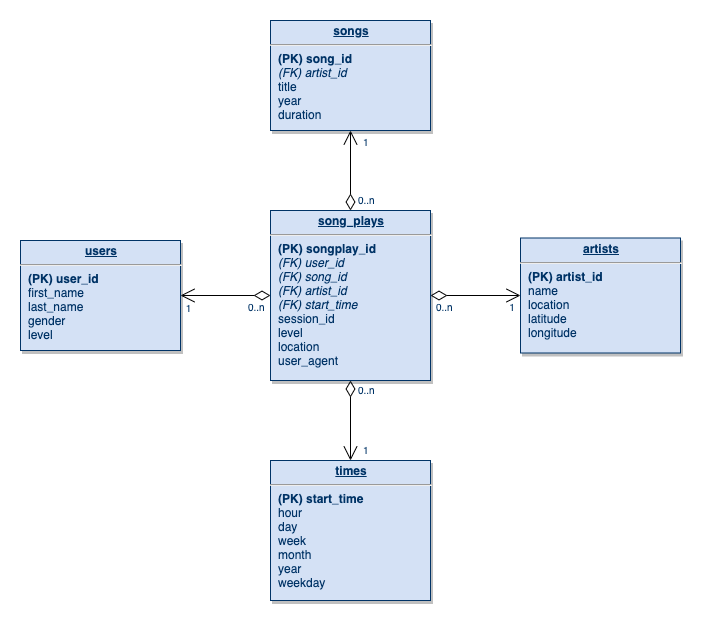

The diagram above was exported from draw.io. Its source (the exported page's mxGraphModel, read from the mxfile embedded in the PNG):
<mxGraphModel dx="-240" dy="214" grid="1" gridSize="10" guides="1" tooltips="1" connect="1" arrows="1" fold="1" page="1" pageScale="1" pageWidth="826" pageHeight="1169" background="#ffffff" math="0" shadow="0">
  <root>
    <mxCell id="0" />
    <mxCell id="1" parent="0" />
    <mxCell id="22" value="&lt;p style=&quot;margin: 0px ; margin-top: 4px ; text-align: center ; text-decoration: underline&quot;&gt;&lt;strong&gt;users&lt;/strong&gt;&lt;/p&gt;&lt;hr&gt;&lt;p style=&quot;margin: 0px ; margin-left: 8px&quot;&gt;&lt;b&gt;(PK) user_id&lt;/b&gt;&lt;/p&gt;&lt;p style=&quot;margin: 0px ; margin-left: 8px&quot;&gt;first_name&lt;/p&gt;&lt;p style=&quot;margin: 0px ; margin-left: 8px&quot;&gt;last_name&lt;/p&gt;&lt;p style=&quot;margin: 0px ; margin-left: 8px&quot;&gt;gender&lt;/p&gt;&lt;p style=&quot;margin: 0px ; margin-left: 8px&quot;&gt;level&lt;br&gt;&lt;/p&gt;" style="verticalAlign=top;align=left;overflow=fill;fontSize=12;fontFamily=Helvetica;html=1;strokeColor=#003366;shadow=1;fillColor=#D4E1F5;fontColor=#003366" parent="1" vertex="1">
      <mxGeometry x="920" y="450" width="160" height="110" as="geometry" />
    </mxCell>
    <mxCell id="26" value="&lt;p style=&quot;margin: 0px ; margin-top: 4px ; text-align: center ; text-decoration: underline&quot;&gt;&lt;strong&gt;times&lt;/strong&gt;&lt;/p&gt;&lt;hr&gt;&lt;p style=&quot;margin: 0px ; margin-left: 8px&quot;&gt;&lt;b&gt;(PK) start_time&lt;/b&gt;&lt;/p&gt;&lt;p style=&quot;margin: 0px ; margin-left: 8px&quot;&gt;hour&lt;/p&gt;&lt;p style=&quot;margin: 0px ; margin-left: 8px&quot;&gt;day&lt;/p&gt;&lt;p style=&quot;margin: 0px ; margin-left: 8px&quot;&gt;week&lt;/p&gt;&lt;p style=&quot;margin: 0px ; margin-left: 8px&quot;&gt;month&lt;/p&gt;&lt;p style=&quot;margin: 0px ; margin-left: 8px&quot;&gt;year&lt;/p&gt;&lt;p style=&quot;margin: 0px ; margin-left: 8px&quot;&gt;weekday&lt;br&gt;&lt;/p&gt;" style="verticalAlign=top;align=left;overflow=fill;fontSize=12;fontFamily=Helvetica;html=1;strokeColor=#003366;shadow=1;fillColor=#D4E1F5;fontColor=#003366" parent="1" vertex="1">
      <mxGeometry x="1170" y="670" width="160" height="140" as="geometry" />
    </mxCell>
    <mxCell id="27" value="&lt;p style=&quot;margin: 4px 0px 0px ; text-align: center&quot;&gt;&lt;b&gt;&lt;u&gt;song_plays&lt;/u&gt;&lt;/b&gt;&lt;br&gt;&lt;/p&gt;&lt;hr&gt;&lt;p style=&quot;margin: 0px 0px 0px 8px&quot;&gt;&lt;b&gt;(PK) songplay_id&lt;br&gt;&lt;/b&gt;&lt;/p&gt;&lt;p style=&quot;margin: 0px 0px 0px 8px&quot;&gt;&lt;i&gt;(FK) user_id&lt;/i&gt;&lt;/p&gt;&lt;p style=&quot;margin: 0px ; margin-left: 8px&quot;&gt;&lt;i&gt;(FK)&amp;nbsp;&lt;span&gt;song_id&lt;/span&gt;&lt;/i&gt;&lt;/p&gt;&lt;p style=&quot;margin: 0px ; margin-left: 8px&quot;&gt;&lt;i&gt;&lt;span&gt;(FK)&amp;nbsp;&lt;/span&gt;&lt;span&gt;artist_id&lt;/span&gt;&lt;/i&gt;&lt;/p&gt;&lt;p style=&quot;margin: 0px ; margin-left: 8px&quot;&gt;&lt;i&gt;(FK) start_time&lt;/i&gt;&lt;/p&gt;&lt;p style=&quot;margin: 0px 0px 0px 8px&quot;&gt;session_id&lt;br&gt;&lt;/p&gt;&lt;p style=&quot;margin: 0px ; margin-left: 8px&quot;&gt;&lt;span&gt;level&lt;/span&gt;&lt;br&gt;&lt;/p&gt;&lt;p style=&quot;margin: 0px ; margin-left: 8px&quot;&gt;&lt;span&gt;location&lt;/span&gt;&lt;br&gt;&lt;/p&gt;&lt;p style=&quot;margin: 0px ; margin-left: 8px&quot;&gt;user_agent&lt;br&gt;&lt;/p&gt;" style="verticalAlign=top;align=left;overflow=fill;fontSize=12;fontFamily=Helvetica;html=1;strokeColor=#003366;shadow=1;fillColor=#D4E1F5;fontColor=#003366" parent="1" vertex="1">
      <mxGeometry x="1170" y="420" width="160" height="170" as="geometry" />
    </mxCell>
    <mxCell id="30" value="&lt;p style=&quot;margin: 0px ; margin-top: 4px ; text-align: center ; text-decoration: underline&quot;&gt;&lt;strong&gt;artists&lt;/strong&gt;&lt;/p&gt;&lt;hr&gt;&lt;p style=&quot;margin: 0px ; margin-left: 8px&quot;&gt;&lt;b&gt;(PK) artist_id&lt;/b&gt;&lt;/p&gt;&lt;p style=&quot;margin: 0px ; margin-left: 8px&quot;&gt;name&lt;/p&gt;&lt;p style=&quot;margin: 0px ; margin-left: 8px&quot;&gt;location&lt;/p&gt;&lt;p style=&quot;margin: 0px ; margin-left: 8px&quot;&gt;latitude&lt;/p&gt;&lt;p style=&quot;margin: 0px ; margin-left: 8px&quot;&gt;longitude&lt;br&gt;&lt;/p&gt;" style="verticalAlign=top;align=left;overflow=fill;fontSize=12;fontFamily=Helvetica;html=1;strokeColor=#003366;shadow=1;fillColor=#D4E1F5;fontColor=#003366" parent="1" vertex="1">
      <mxGeometry x="1420" y="447.5" width="160" height="115" as="geometry" />
    </mxCell>
    <mxCell id="35" value="&lt;p style=&quot;margin: 0px ; margin-top: 4px ; text-align: center ; text-decoration: underline&quot;&gt;&lt;strong&gt;songs&lt;/strong&gt;&lt;/p&gt;&lt;hr&gt;&lt;p style=&quot;margin: 0px ; margin-left: 8px&quot;&gt;&lt;b&gt;(PK) song_id&lt;/b&gt;&lt;/p&gt;&lt;p style=&quot;margin: 0px 0px 0px 8px&quot;&gt;&lt;i&gt;(FK) artist_id&lt;/i&gt;&lt;/p&gt;&lt;p style=&quot;margin: 0px ; margin-left: 8px&quot;&gt;title&lt;/p&gt;&lt;p style=&quot;margin: 0px ; margin-left: 8px&quot;&gt;&lt;span&gt;year&lt;/span&gt;&lt;br&gt;&lt;/p&gt;&lt;p style=&quot;margin: 0px ; margin-left: 8px&quot;&gt;duration&lt;br&gt;&lt;/p&gt;" style="verticalAlign=top;align=left;overflow=fill;fontSize=12;fontFamily=Helvetica;html=1;strokeColor=#003366;shadow=1;fillColor=#D4E1F5;fontColor=#003366" parent="1" vertex="1">
      <mxGeometry x="1170" y="230" width="160" height="110" as="geometry" />
    </mxCell>
    <mxCell id="57" value="" style="endArrow=open;endSize=12;startArrow=diamondThin;startSize=14;startFill=0;edgeStyle=orthogonalEdgeStyle" parent="1" source="27" target="26" edge="1">
      <mxGeometry x="1269.36" y="180" as="geometry">
        <mxPoint x="1269.36" y="180" as="sourcePoint" />
        <mxPoint x="1429.36" y="180" as="targetPoint" />
      </mxGeometry>
    </mxCell>
    <mxCell id="58" value="0..n" style="resizable=0;align=left;verticalAlign=top;labelBackgroundColor=#ffffff;fontSize=10;strokeColor=#003366;shadow=1;fillColor=#D4E1F5;fontColor=#003366" parent="57" connectable="0" vertex="1">
      <mxGeometry x="-1" relative="1" as="geometry">
        <mxPoint x="6" y="-2" as="offset" />
      </mxGeometry>
    </mxCell>
    <mxCell id="59" value="1" style="resizable=0;align=right;verticalAlign=top;labelBackgroundColor=#ffffff;fontSize=10;strokeColor=#003366;shadow=1;fillColor=#D4E1F5;fontColor=#003366" parent="57" connectable="0" vertex="1">
      <mxGeometry x="1" relative="1" as="geometry">
        <mxPoint x="20" y="-22" as="offset" />
      </mxGeometry>
    </mxCell>
    <mxCell id="78" value="" style="endArrow=open;endSize=12;startArrow=diamondThin;startSize=14;startFill=0;edgeStyle=orthogonalEdgeStyle" parent="1" source="27" target="30" edge="1">
      <mxGeometry x="1309.36" y="540" as="geometry">
        <mxPoint x="1309.36" y="540" as="sourcePoint" />
        <mxPoint x="1469.36" y="540" as="targetPoint" />
      </mxGeometry>
    </mxCell>
    <mxCell id="79" value="0..n" style="resizable=0;align=left;verticalAlign=top;labelBackgroundColor=#ffffff;fontSize=10;strokeColor=#003366;shadow=1;fillColor=#D4E1F5;fontColor=#003366" parent="78" connectable="0" vertex="1">
      <mxGeometry x="-1" relative="1" as="geometry">
        <mxPoint x="4" as="offset" />
      </mxGeometry>
    </mxCell>
    <mxCell id="80" value="1" style="resizable=0;align=right;verticalAlign=top;labelBackgroundColor=#ffffff;fontSize=10;strokeColor=#003366;shadow=1;fillColor=#D4E1F5;fontColor=#003366" parent="78" connectable="0" vertex="1">
      <mxGeometry x="1" relative="1" as="geometry">
        <mxPoint x="-4" as="offset" />
      </mxGeometry>
    </mxCell>
    <mxCell id="81" value="" style="endArrow=open;endSize=12;startArrow=diamondThin;startSize=14;startFill=0;edgeStyle=orthogonalEdgeStyle" parent="1" source="27" target="35" edge="1">
      <mxGeometry x="1119.36" y="540" as="geometry">
        <mxPoint x="1119.36" y="540" as="sourcePoint" />
        <mxPoint x="1279.36" y="540" as="targetPoint" />
      </mxGeometry>
    </mxCell>
    <mxCell id="82" value="0..n" style="resizable=0;align=left;verticalAlign=top;labelBackgroundColor=#ffffff;fontSize=10;strokeColor=#003366;shadow=1;fillColor=#D4E1F5;fontColor=#003366" parent="81" connectable="0" vertex="1">
      <mxGeometry x="-1" relative="1" as="geometry">
        <mxPoint x="6" y="-22" as="offset" />
      </mxGeometry>
    </mxCell>
    <mxCell id="83" value="1" style="resizable=0;align=right;verticalAlign=top;labelBackgroundColor=#ffffff;fontSize=10;strokeColor=#003366;shadow=1;fillColor=#D4E1F5;fontColor=#003366" parent="81" connectable="0" vertex="1">
      <mxGeometry x="1" relative="1" as="geometry">
        <mxPoint x="20" as="offset" />
      </mxGeometry>
    </mxCell>
    <mxCell id="84" value="" style="endArrow=open;endSize=12;startArrow=diamondThin;startSize=14;startFill=0;edgeStyle=orthogonalEdgeStyle" parent="1" source="27" target="22" edge="1">
      <mxGeometry x="1389.36" y="130" as="geometry">
        <mxPoint x="1389.36" y="130" as="sourcePoint" />
        <mxPoint x="1549.36" y="130" as="targetPoint" />
      </mxGeometry>
    </mxCell>
    <mxCell id="85" value="0..n" style="resizable=0;align=left;verticalAlign=top;labelBackgroundColor=#ffffff;fontSize=10;strokeColor=#003366;shadow=1;fillColor=#D4E1F5;fontColor=#003366" parent="84" connectable="0" vertex="1">
      <mxGeometry x="-1" relative="1" as="geometry">
        <mxPoint x="-24" as="offset" />
      </mxGeometry>
    </mxCell>
    <mxCell id="86" value="1" style="resizable=0;align=right;verticalAlign=top;labelBackgroundColor=#ffffff;fontSize=10;strokeColor=#003366;shadow=1;fillColor=#D4E1F5;fontColor=#003366" parent="84" connectable="0" vertex="1">
      <mxGeometry x="1" relative="1" as="geometry">
        <mxPoint x="13" y="1.0000000000002727" as="offset" />
      </mxGeometry>
    </mxCell>
    <mxCell id="ZZhfq4DNRQhWProFYdON-114" style="edgeStyle=orthogonalEdgeStyle;rounded=0;orthogonalLoop=1;jettySize=auto;html=1;exitX=0.5;exitY=1;exitDx=0;exitDy=0;" edge="1" parent="1" source="22" target="22">
      <mxGeometry relative="1" as="geometry" />
    </mxCell>
  </root>
</mxGraphModel>